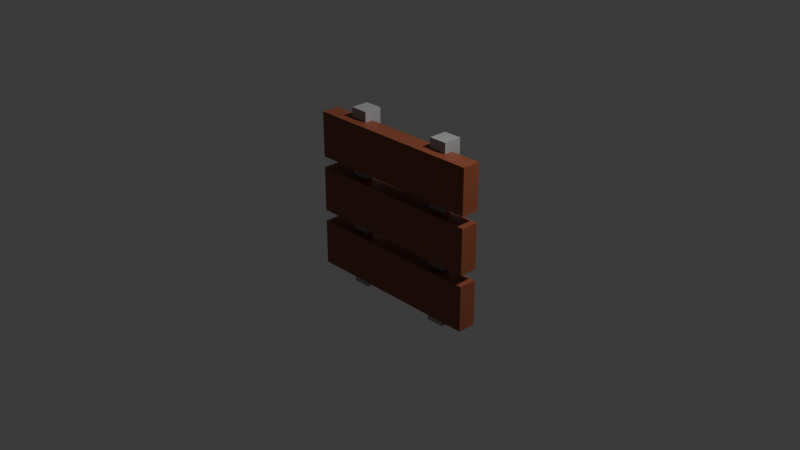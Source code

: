 # Source: rail_.blend  (saved by Blender 4.1.24; exported with 4.5.12 LTS)
import bpy
from mathutils import Matrix  # noqa: F401  (used for matrix-valued properties, if any)

bpy.ops.wm.read_factory_settings(use_empty=True)
scene = bpy.context.scene
scene.name = 'Scene'

# ---- collections
col_collection = bpy.data.collections.new('Collection'); scene.collection.children.link(col_collection)

# ---- materials (node trees are filled in below, after node groups)
mat_gray = bpy.data.materials.new('gray')
mat_gray.alpha_threshold = 0.0
mat_gray.use_transparent_shadow = False
mat_gray.roughness = 0.5
mat_gray.line_color = (0.0, 0.0, 0.0, 1.0)
mat_brown = bpy.data.materials.new('brown')
mat_brown.alpha_threshold = 0.0
mat_brown.use_transparent_shadow = False
mat_brown.roughness = 0.5
mat_brown.line_color = (0.0, 0.0, 0.0, 1.0)

# ---- material node trees
mat_gray.use_nodes = True; mat_gray.node_tree.nodes.clear()
_N = mat_gray.node_tree.nodes; _L = mat_gray.node_tree.links
n0 = _N.new('ShaderNodeOutputMaterial'); n0.name = 'Material Output'; n0.location = (300, 300)
n1 = _N.new('ShaderNodeBsdfPrincipled'); n1.name = 'Principled BSDF'; n1.location = (10, 300)
n1.inputs[0].default_value = (0.3771, 0.3771, 0.3771, 1.0)
n1.inputs[3].default_value = 1.45
_L.new(n1.outputs[0], n0.inputs[0])
n0.is_active_output = True
mat_brown.use_nodes = True; mat_brown.node_tree.nodes.clear()
_N = mat_brown.node_tree.nodes; _L = mat_brown.node_tree.links
n0 = _N.new('ShaderNodeOutputMaterial'); n0.name = 'Material Output'; n0.location = (300, 300)
n1 = _N.new('ShaderNodeBsdfPrincipled'); n1.name = 'Principled BSDF'; n1.location = (10, 300)
n1.inputs[0].default_value = (0.2704, 0.07553, 0.03517, 1.0)
n1.inputs[3].default_value = 1.45
_L.new(n1.outputs[0], n0.inputs[0])
n0.is_active_output = True

# ---- world
world_world = bpy.data.worlds.new('World'); scene.world = world_world
world_world.use_nodes = True; world_world.node_tree.nodes.clear()
_N = world_world.node_tree.nodes; _L = world_world.node_tree.links
n0 = _N.new('ShaderNodeOutputWorld'); n0.name = 'World Output'; n0.location = (300, 300)
n1 = _N.new('ShaderNodeBackground'); n1.name = 'Background'; n1.location = (10, 300)
n1.inputs[0].default_value = (0.05088, 0.05088, 0.05088, 1.0)
_L.new(n1.outputs[0], n0.inputs[0])
n0.is_active_output = True
world_world.color = (0.05088, 0.05088, 0.05088)
world_world.use_sun_shadow = False
world_world.sun_shadow_jitter_overblur = 0.0

# ---- cameras
cam_camera = bpy.data.cameras.new('Camera')
cam_camera.clip_end = 100.0
cam_camera.ortho_scale = 7.314

# ---- lights
light_light = bpy.data.lights.new('Light', 'POINT')
light_light.transmission_factor = 0.0
light_light.energy = 1000.0
light_light.shadow_soft_size = 0.1
light_light.shadow_maximum_resolution = 0.006
light_light.use_absolute_resolution = True

# ---- meshes
me_cube = bpy.data.meshes.new('Cube')
me_cube.from_pydata([(1.0, 1.0, 1.0), (1.0, 1.0, -1.0), (1.0, -1.0, 1.0), (1.0, -1.0, -1.0), (-1.0, 1.0, 1.0), (-1.0, 1.0, -1.0), (-1.0, -1.0, 1.0), (-1.0, -1.0, -1.0)], [], [(0, 4, 6, 2), (3, 2, 6, 7), (7, 6, 4, 5), (5, 1, 3, 7), (1, 0, 2, 3), (5, 4, 0, 1)])
_uv = me_cube.uv_layers.new(name='UVMap')
_uv.uv.foreach_set('vector', [0.625, 0.5, 0.875, 0.5, 0.875, 0.75, 0.625, 0.75, 0.375, 0.75, 0.625, 0.75, 0.625, 1.0, 0.375, 1.0, 0.375, 0.0, 0.625, 0.0, 0.625, 0.25, 0.375, 0.25, 0.125, 0.5, 0.375, 0.5, 0.375, 0.75, 0.125, 0.75, 0.375, 0.5, 0.625, 0.5, 0.625, 0.75, 0.375, 0.75, 0.375, 0.25, 0.625, 0.25, 0.625, 0.5, 0.375, 0.5])
me_cube.materials.append(mat_gray)
me_cube.use_mirror_vertex_groups = False
me_cube.update()
me_cube_002 = bpy.data.meshes.new('Cube.002')
me_cube_002.from_pydata([(1.0, 1.0, 1.0), (1.0, 1.0, -1.0), (1.0, -1.0, 1.0), (1.0, -1.0, -1.0), (-1.0, 1.0, 1.0), (-1.0, 1.0, -1.0), (-1.0, -1.0, 1.0), (-1.0, -1.0, -1.0)], [], [(0, 4, 6, 2), (3, 2, 6, 7), (7, 6, 4, 5), (5, 1, 3, 7), (1, 0, 2, 3), (5, 4, 0, 1)])
_uv = me_cube_002.uv_layers.new(name='UVMap')
_uv.uv.foreach_set('vector', [0.625, 0.5, 0.875, 0.5, 0.875, 0.75, 0.625, 0.75, 0.375, 0.75, 0.625, 0.75, 0.625, 1.0, 0.375, 1.0, 0.375, 0.0, 0.625, 0.0, 0.625, 0.25, 0.375, 0.25, 0.125, 0.5, 0.375, 0.5, 0.375, 0.75, 0.125, 0.75, 0.375, 0.5, 0.625, 0.5, 0.625, 0.75, 0.375, 0.75, 0.375, 0.25, 0.625, 0.25, 0.625, 0.5, 0.375, 0.5])
me_cube_002.materials.append(mat_gray)
me_cube_002.use_mirror_vertex_groups = False
me_cube_002.update()
me_cube_003 = bpy.data.meshes.new('Cube.003')
me_cube_003.from_pydata([(-1.0, -1.0, -1.0), (-1.0, -1.0, 1.0), (-1.0, 1.0, -1.0), (-1.0, 1.0, 1.0), (1.0, -1.0, -1.0), (1.0, -1.0, 1.0), (1.0, 1.0, -1.0), (1.0, 1.0, 1.0)], [], [(0, 1, 3, 2), (2, 3, 7, 6), (6, 7, 5, 4), (4, 5, 1, 0), (2, 6, 4, 0), (7, 3, 1, 5)])
_uv = me_cube_003.uv_layers.new(name='UVMap')
_uv.uv.foreach_set('vector', [0.375, 0.0, 0.625, 0.0, 0.625, 0.25, 0.375, 0.25, 0.375, 0.25, 0.625, 0.25, 0.625, 0.5, 0.375, 0.5, 0.375, 0.5, 0.625, 0.5, 0.625, 0.75, 0.375, 0.75, 0.375, 0.75, 0.625, 0.75, 0.625, 1.0, 0.375, 1.0, 0.125, 0.5, 0.375, 0.5, 0.375, 0.75, 0.125, 0.75, 0.625, 0.5, 0.875, 0.5, 0.875, 0.75, 0.625, 0.75])
me_cube_003.materials.append(mat_brown)
me_cube_003.update()
me_cube_006 = bpy.data.meshes.new('Cube.006')
me_cube_006.from_pydata([(-1.0, -1.0, -1.0), (-1.0, -1.0, 1.0), (-1.0, 1.0, -1.0), (-1.0, 1.0, 1.0), (1.0, -1.0, -1.0), (1.0, -1.0, 1.0), (1.0, 1.0, -1.0), (1.0, 1.0, 1.0)], [], [(0, 1, 3, 2), (2, 3, 7, 6), (6, 7, 5, 4), (4, 5, 1, 0), (2, 6, 4, 0), (7, 3, 1, 5)])
_uv = me_cube_006.uv_layers.new(name='UVMap')
_uv.uv.foreach_set('vector', [0.375, 0.0, 0.625, 0.0, 0.625, 0.25, 0.375, 0.25, 0.375, 0.25, 0.625, 0.25, 0.625, 0.5, 0.375, 0.5, 0.375, 0.5, 0.625, 0.5, 0.625, 0.75, 0.375, 0.75, 0.375, 0.75, 0.625, 0.75, 0.625, 1.0, 0.375, 1.0, 0.125, 0.5, 0.375, 0.5, 0.375, 0.75, 0.125, 0.75, 0.625, 0.5, 0.875, 0.5, 0.875, 0.75, 0.625, 0.75])
me_cube_006.materials.append(mat_brown)
me_cube_006.update()
me_cube_007 = bpy.data.meshes.new('Cube.007')
me_cube_007.from_pydata([(-1.0, -1.0, -1.0), (-1.0, -1.0, 1.0), (-1.0, 1.0, -1.0), (-1.0, 1.0, 1.0), (1.0, -1.0, -1.0), (1.0, -1.0, 1.0), (1.0, 1.0, -1.0), (1.0, 1.0, 1.0)], [], [(0, 1, 3, 2), (2, 3, 7, 6), (6, 7, 5, 4), (4, 5, 1, 0), (2, 6, 4, 0), (7, 3, 1, 5)])
_uv = me_cube_007.uv_layers.new(name='UVMap')
_uv.uv.foreach_set('vector', [0.375, 0.0, 0.625, 0.0, 0.625, 0.25, 0.375, 0.25, 0.375, 0.25, 0.625, 0.25, 0.625, 0.5, 0.375, 0.5, 0.375, 0.5, 0.625, 0.5, 0.625, 0.75, 0.375, 0.75, 0.375, 0.75, 0.625, 0.75, 0.625, 1.0, 0.375, 1.0, 0.125, 0.5, 0.375, 0.5, 0.375, 0.75, 0.125, 0.75, 0.625, 0.5, 0.875, 0.5, 0.875, 0.75, 0.625, 0.75])
me_cube_007.materials.append(mat_brown)
me_cube_007.update()

# ---- objects
ob_cube = bpy.data.objects.new('Cube', me_cube)
ob_light = bpy.data.objects.new('Light', light_light)
ob_camera = bpy.data.objects.new('Camera', cam_camera)
ob_cube_002 = bpy.data.objects.new('Cube.002', me_cube_002)
ob_cube_001 = bpy.data.objects.new('Cube.001', me_cube_003)
ob_cube_003 = bpy.data.objects.new('Cube.003', me_cube_006)
ob_cube_004 = bpy.data.objects.new('Cube.004', me_cube_007)

# ---- transforms, parenting, visibility, modifiers, constraints
ob_cube.location = (0.5575, 0.07063, 0.03026)
ob_cube.rotation_euler = (1.571, 4.416e-08, 3.142)
ob_cube.scale = (0.1, 1.0, 0.1)
ob_cube.lock_rotations_4d = False
ob_cube.empty_display_type = 'ARROWS'
ob_cube.lineart.crease_threshold = 0.0
ob_light.location = (4.076, 1.005, 5.904)
ob_light.rotation_euler = (0.6503, 0.05522, 1.866)
ob_light.lock_rotations_4d = False
ob_light.empty_display_type = 'ARROWS'
ob_light.color = (0.0, 0.0, 0.0, 0.0)
ob_light.lineart.crease_threshold = 0.0
ob_camera.location = (7.359, -6.926, 4.958)
ob_camera.rotation_euler = (1.109, 0.0, 0.8149)
ob_camera.lock_rotations_4d = False
ob_camera.empty_display_type = 'ARROWS'
ob_camera.color = (0.0, 0.0, 0.0, 0.0)
ob_camera.display_type = 'WIRE'
ob_camera.lineart.crease_threshold = 0.0
ob_cube_002.location = (-0.5591, 0.07063, 0.03026)
ob_cube_002.rotation_euler = (1.571, 4.416e-08, 3.142)
ob_cube_002.scale = (0.1, 1.0, 0.1)
ob_cube_002.lock_rotations_4d = False
ob_cube_002.empty_display_type = 'ARROWS'
ob_cube_002.lineart.crease_threshold = 0.0
ob_cube_001.location = (0.003038, -0.0343, 0.6672)
ob_cube_001.rotation_euler = (1.571, 4.416e-08, 3.142)
ob_cube_001.scale = (1.0, 0.25, 0.1)
ob_cube_003.location = (0.003038, -0.0343, 0.04431)
ob_cube_003.rotation_euler = (1.571, 4.416e-08, 3.142)
ob_cube_003.scale = (1.0, 0.25, 0.1)
ob_cube_004.location = (0.003039, -0.0343, -0.5824)
ob_cube_004.rotation_euler = (1.571, 4.416e-08, 3.142)
ob_cube_004.scale = (1.0, 0.25, 0.1)

# ---- collection membership
col_collection.objects.link(ob_cube)
col_collection.objects.link(ob_light)
col_collection.objects.link(ob_camera)
col_collection.objects.link(ob_cube_002)
col_collection.objects.link(ob_cube_001)
col_collection.objects.link(ob_cube_003)
col_collection.objects.link(ob_cube_004)

# ---- scene / render settings (as saved in the file)
scene.camera = ob_camera
scene.frame_start = 1; scene.frame_end = 250; scene.frame_set(1)
scene.render.engine = 'BLENDER_EEVEE_NEXT'
scene.cycles.sampling_pattern = 'TABULATED_SOBOL'
scene.eevee.ray_tracing_options.trace_max_roughness = 0.0
bpy.context.view_layer.update()
